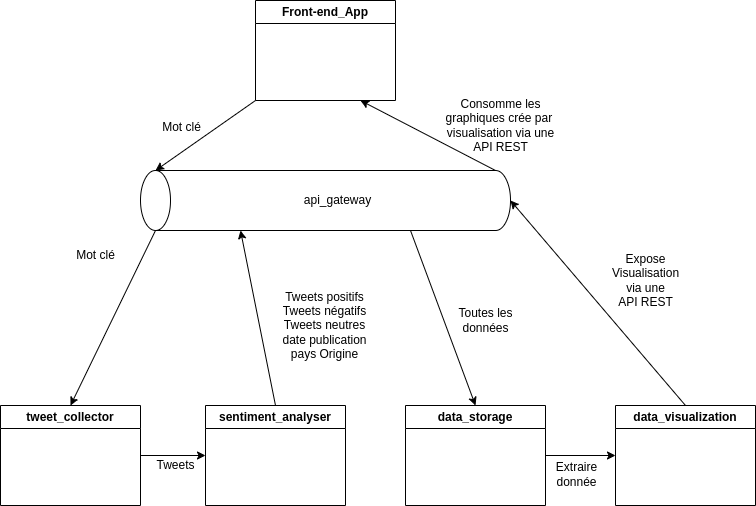

The diagram above was exported from draw.io. Its source (the exported page's mxGraphModel, read from the mxfile embedded in the PNG):
<mxGraphModel dx="521" dy="461" grid="1" gridSize="10" guides="1" tooltips="1" connect="1" arrows="1" fold="1" page="1" pageScale="1" pageWidth="827" pageHeight="1169" math="0" shadow="0">
  <root>
    <mxCell id="0" />
    <mxCell id="1" parent="0" />
    <mxCell id="3" value="Front-end_App" style="swimlane;whiteSpace=wrap;html=1;" vertex="1" parent="1">
      <mxGeometry x="290" y="80" width="140" height="100" as="geometry" />
    </mxCell>
    <mxCell id="5" value="api_gateway" style="shape=cylinder3;whiteSpace=wrap;html=1;boundedLbl=1;backgroundOutline=1;size=15;flipV=0;flipH=1;direction=south;" vertex="1" parent="1">
      <mxGeometry x="175" y="250" width="370" height="60" as="geometry" />
    </mxCell>
    <mxCell id="6" value="" style="endArrow=classic;html=1;exitX=0;exitY=1;exitDx=0;exitDy=0;entryX=0;entryY=0;entryDx=0;entryDy=15;entryPerimeter=0;" edge="1" parent="1" source="3" target="5">
      <mxGeometry width="50" height="50" relative="1" as="geometry">
        <mxPoint x="190" y="220" as="sourcePoint" />
        <mxPoint x="190" y="260" as="targetPoint" />
      </mxGeometry>
    </mxCell>
    <mxCell id="7" value="Mot clé" style="text;html=1;align=center;verticalAlign=middle;resizable=0;points=[];autosize=1;strokeColor=none;fillColor=none;" vertex="1" parent="1">
      <mxGeometry x="186" y="192" width="60" height="30" as="geometry" />
    </mxCell>
    <mxCell id="9" value="tweet_collector" style="swimlane;whiteSpace=wrap;html=1;" vertex="1" parent="1">
      <mxGeometry x="35" y="485" width="140" height="100" as="geometry" />
    </mxCell>
    <mxCell id="10" value="" style="endArrow=classic;html=1;exitX=1;exitY=0;exitDx=0;exitDy=15;exitPerimeter=0;entryX=0.5;entryY=0;entryDx=0;entryDy=0;" edge="1" parent="1" source="5" target="9">
      <mxGeometry width="50" height="50" relative="1" as="geometry">
        <mxPoint x="40" y="350" as="sourcePoint" />
        <mxPoint x="90" y="300" as="targetPoint" />
      </mxGeometry>
    </mxCell>
    <mxCell id="11" value="Mot clé" style="text;html=1;align=center;verticalAlign=middle;resizable=0;points=[];autosize=1;strokeColor=none;fillColor=none;" vertex="1" parent="1">
      <mxGeometry x="100" y="320" width="60" height="30" as="geometry" />
    </mxCell>
    <mxCell id="12" value="sentiment_analyser" style="swimlane;whiteSpace=wrap;html=1;startSize=23;" vertex="1" parent="1">
      <mxGeometry x="240" y="485" width="140" height="100" as="geometry" />
    </mxCell>
    <mxCell id="13" value="" style="endArrow=classic;html=1;exitX=1;exitY=0.5;exitDx=0;exitDy=0;entryX=0;entryY=0.5;entryDx=0;entryDy=0;" edge="1" parent="1" source="9" target="12">
      <mxGeometry width="50" height="50" relative="1" as="geometry">
        <mxPoint x="190" y="675" as="sourcePoint" />
        <mxPoint x="240" y="625" as="targetPoint" />
      </mxGeometry>
    </mxCell>
    <mxCell id="14" value="Tweets" style="text;html=1;align=center;verticalAlign=middle;resizable=0;points=[];autosize=1;strokeColor=none;fillColor=none;" vertex="1" parent="1">
      <mxGeometry x="180" y="530" width="60" height="30" as="geometry" />
    </mxCell>
    <mxCell id="15" value="" style="endArrow=classic;html=1;entryX=1;entryY=0;entryDx=0;entryDy=100;entryPerimeter=0;exitX=0.5;exitY=0;exitDx=0;exitDy=0;" edge="1" parent="1" source="12" target="5">
      <mxGeometry width="50" height="50" relative="1" as="geometry">
        <mxPoint x="300" y="430" as="sourcePoint" />
        <mxPoint x="350" y="380" as="targetPoint" />
      </mxGeometry>
    </mxCell>
    <mxCell id="16" value="Tweets positifs&lt;br&gt;Tweets négatifs&lt;br&gt;Tweets neutres&lt;br&gt;date publication&lt;br&gt;pays Origine" style="text;html=1;align=center;verticalAlign=middle;resizable=0;points=[];autosize=1;strokeColor=none;fillColor=none;" vertex="1" parent="1">
      <mxGeometry x="304" y="360" width="110" height="90" as="geometry" />
    </mxCell>
    <mxCell id="17" value="data_storage" style="swimlane;whiteSpace=wrap;html=1;startSize=23;" vertex="1" parent="1">
      <mxGeometry x="440" y="485" width="140" height="100" as="geometry" />
    </mxCell>
    <mxCell id="18" value="" style="endArrow=classic;html=1;exitX=1;exitY=0;exitDx=0;exitDy=270;exitPerimeter=0;entryX=0.5;entryY=0;entryDx=0;entryDy=0;" edge="1" parent="1" source="5" target="17">
      <mxGeometry width="50" height="50" relative="1" as="geometry">
        <mxPoint x="490" y="420" as="sourcePoint" />
        <mxPoint x="540" y="370" as="targetPoint" />
      </mxGeometry>
    </mxCell>
    <mxCell id="19" value="Toutes les&lt;br&gt;données" style="text;html=1;align=center;verticalAlign=middle;resizable=0;points=[];autosize=1;strokeColor=none;fillColor=none;" vertex="1" parent="1">
      <mxGeometry x="480" y="380" width="80" height="40" as="geometry" />
    </mxCell>
    <mxCell id="20" value="data_visualization" style="swimlane;whiteSpace=wrap;html=1;startSize=23;" vertex="1" parent="1">
      <mxGeometry x="650" y="485" width="140" height="100" as="geometry" />
    </mxCell>
    <mxCell id="21" value="" style="endArrow=classic;html=1;exitX=1;exitY=0.5;exitDx=0;exitDy=0;entryX=0;entryY=0.5;entryDx=0;entryDy=0;" edge="1" parent="1" source="17" target="20">
      <mxGeometry width="50" height="50" relative="1" as="geometry">
        <mxPoint x="610" y="450" as="sourcePoint" />
        <mxPoint x="660" y="400" as="targetPoint" />
      </mxGeometry>
    </mxCell>
    <mxCell id="22" value="Extraire&lt;br&gt;donnée" style="text;html=1;align=center;verticalAlign=middle;resizable=0;points=[];autosize=1;strokeColor=none;fillColor=none;" vertex="1" parent="1">
      <mxGeometry x="581" y="534" width="60" height="40" as="geometry" />
    </mxCell>
    <mxCell id="24" value="" style="endArrow=classic;html=1;exitX=0.5;exitY=0;exitDx=0;exitDy=0;entryX=0.5;entryY=1;entryDx=0;entryDy=0;entryPerimeter=0;" edge="1" parent="1" source="20" target="5">
      <mxGeometry width="50" height="50" relative="1" as="geometry">
        <mxPoint x="660" y="400" as="sourcePoint" />
        <mxPoint x="710" y="350" as="targetPoint" />
      </mxGeometry>
    </mxCell>
    <mxCell id="25" value="Expose&lt;br&gt;Visualisation&lt;br&gt;via une&lt;br&gt;API REST" style="text;html=1;align=center;verticalAlign=middle;resizable=0;points=[];autosize=1;strokeColor=none;fillColor=none;" vertex="1" parent="1">
      <mxGeometry x="635" y="325" width="90" height="70" as="geometry" />
    </mxCell>
    <mxCell id="26" value="" style="endArrow=classic;html=1;exitX=0;exitY=1;exitDx=0;exitDy=-15;exitPerimeter=0;entryX=0.75;entryY=1;entryDx=0;entryDy=0;" edge="1" parent="1" source="5" target="3">
      <mxGeometry width="50" height="50" relative="1" as="geometry">
        <mxPoint x="460" y="220" as="sourcePoint" />
        <mxPoint x="510" y="170" as="targetPoint" />
      </mxGeometry>
    </mxCell>
    <mxCell id="27" value="Consomme les&lt;br&gt;graphiques crée par&amp;nbsp;&lt;br&gt;visualisation via une&lt;br&gt;API REST" style="text;html=1;align=center;verticalAlign=middle;resizable=0;points=[];autosize=1;strokeColor=none;fillColor=none;" vertex="1" parent="1">
      <mxGeometry x="470" y="170" width="130" height="70" as="geometry" />
    </mxCell>
  </root>
</mxGraphModel>